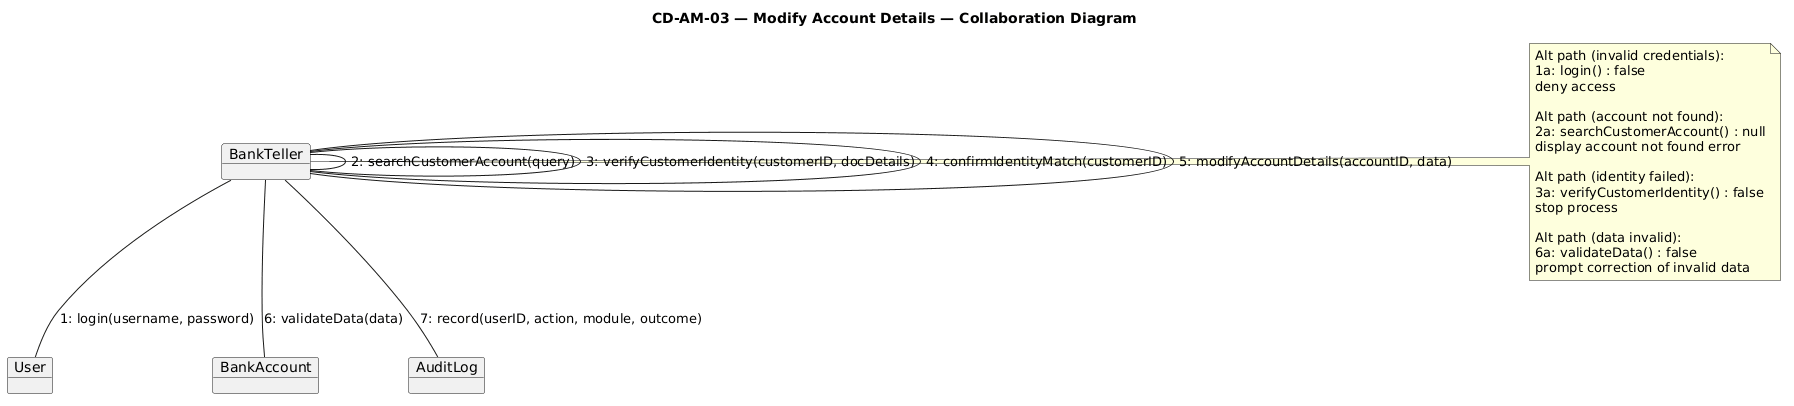

The diagram above was rendered by PlantUML. Its source (embedded in the PNG):
@startuml
title CD-AM-03 — Modify Account Details — Collaboration Diagram

object BankTeller
object User
object BankAccount
object AuditLog

BankTeller -- User        : "1: login(username, password)"
BankTeller -- BankTeller  : "2: searchCustomerAccount(query)"
BankTeller -- BankTeller  : "3: verifyCustomerIdentity(customerID, docDetails)"
BankTeller -- BankTeller  : "4: confirmIdentityMatch(customerID)"
BankTeller -- BankTeller  : "5: modifyAccountDetails(accountID, data)"
BankTeller -- BankAccount : "6: validateData(data)"
BankTeller -- AuditLog    : "7: record(userID, action, module, outcome)"

note right of BankTeller
Alt path (invalid credentials):
1a: login() : false
deny access

Alt path (account not found):
2a: searchCustomerAccount() : null
display account not found error

Alt path (identity failed):
3a: verifyCustomerIdentity() : false
stop process

Alt path (data invalid):
6a: validateData() : false
prompt correction of invalid data
end note
@enduml